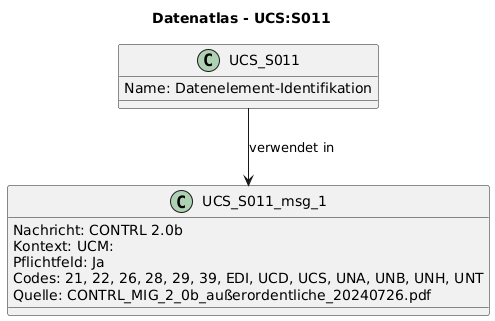

The diagram above was rendered by PlantUML. Its source (embedded in the PNG):
@startuml
title Datenatlas - UCS:S011
class UCS_S011 {
  Name: Datenelement-Identifikation
}
class UCS_S011_msg_1 {
  Nachricht: CONTRL 2.0b
  Kontext: UCM:
  Pflichtfeld: Ja
  Codes: 21, 22, 26, 28, 29, 39, EDI, UCD, UCS, UNA, UNB, UNH, UNT
  Quelle: CONTRL_MIG_2_0b_außerordentliche_20240726.pdf
}
UCS_S011 --> UCS_S011_msg_1 : verwendet in
@enduml